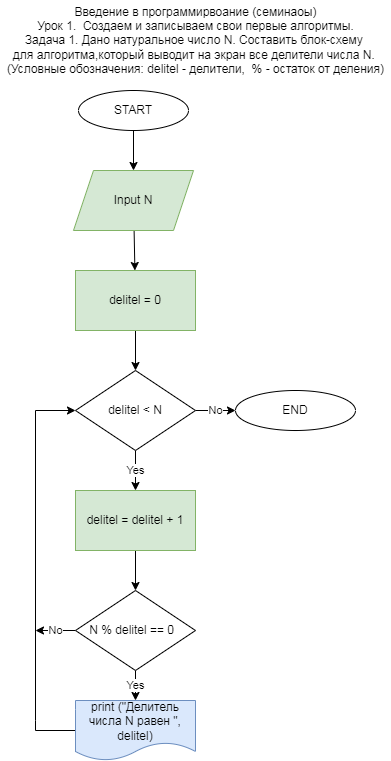

The diagram above was exported from draw.io. Its source (the exported page's mxGraphModel, read from the mxfile embedded in the PNG):
<mxGraphModel dx="406" dy="277" grid="1" gridSize="10" guides="1" tooltips="1" connect="1" arrows="1" fold="1" page="1" pageScale="1" pageWidth="827" pageHeight="1169" background="none" math="0" shadow="1">
  <root>
    <mxCell id="0" />
    <mxCell id="1" parent="0" />
    <mxCell id="7" value="" style="edgeStyle=none;html=1;rounded=0;" parent="1" source="2" target="4" edge="1">
      <mxGeometry relative="1" as="geometry" />
    </mxCell>
    <mxCell id="2" value="START" style="ellipse;whiteSpace=wrap;html=1;rounded=0;" parent="1" vertex="1">
      <mxGeometry x="88" y="90" width="110" height="40" as="geometry" />
    </mxCell>
    <mxCell id="8" value="" style="edgeStyle=none;html=1;rounded=0;" parent="1" source="4" target="5" edge="1">
      <mxGeometry relative="1" as="geometry" />
    </mxCell>
    <mxCell id="4" value="Input N" style="shape=parallelogram;perimeter=parallelogramPerimeter;whiteSpace=wrap;html=1;fixedSize=1;rounded=0;fillColor=#d5e8d4;strokeColor=#82b366;" parent="1" vertex="1">
      <mxGeometry x="83" y="170" width="120" height="60" as="geometry" />
    </mxCell>
    <mxCell id="9" value="" style="edgeStyle=none;html=1;rounded=0;" parent="1" source="5" target="6" edge="1">
      <mxGeometry relative="1" as="geometry" />
    </mxCell>
    <mxCell id="5" value="delitel = 0" style="rounded=0;whiteSpace=wrap;html=1;fillColor=#d5e8d4;strokeColor=#82b366;" parent="1" vertex="1">
      <mxGeometry x="85" y="270" width="120" height="60" as="geometry" />
    </mxCell>
    <mxCell id="11" value="Yes" style="edgeStyle=none;html=1;rounded=0;" parent="1" source="6" edge="1">
      <mxGeometry relative="1" as="geometry">
        <mxPoint x="145" y="490" as="targetPoint" />
      </mxGeometry>
    </mxCell>
    <mxCell id="24" value="No" style="edgeStyle=none;html=1;rounded=0;" parent="1" source="6" target="23" edge="1">
      <mxGeometry relative="1" as="geometry" />
    </mxCell>
    <mxCell id="6" value="delitel &amp;lt; N" style="rhombus;whiteSpace=wrap;html=1;rounded=0;" parent="1" vertex="1">
      <mxGeometry x="85" y="370" width="120" height="80" as="geometry" />
    </mxCell>
    <mxCell id="15" value="Yes" style="edgeStyle=none;html=1;rounded=0;" parent="1" source="13" target="14" edge="1">
      <mxGeometry relative="1" as="geometry" />
    </mxCell>
    <mxCell id="22" value="No" style="edgeStyle=none;html=1;rounded=0;" parent="1" source="13" edge="1">
      <mxGeometry relative="1" as="geometry">
        <mxPoint x="45" y="630" as="targetPoint" />
      </mxGeometry>
    </mxCell>
    <mxCell id="13" value="N % delitel == 0&amp;nbsp;&amp;nbsp;" style="rhombus;whiteSpace=wrap;html=1;rounded=0;" parent="1" vertex="1">
      <mxGeometry x="85" y="590" width="120" height="80" as="geometry" />
    </mxCell>
    <mxCell id="21" style="edgeStyle=none;html=1;entryX=0;entryY=0.5;entryDx=0;entryDy=0;rounded=0;" parent="1" source="14" target="6" edge="1">
      <mxGeometry relative="1" as="geometry">
        <Array as="points">
          <mxPoint x="45" y="730" />
          <mxPoint x="45" y="720" />
          <mxPoint x="45" y="410" />
        </Array>
      </mxGeometry>
    </mxCell>
    <mxCell id="14" value="print (&quot;Делитель числа N равен &quot;, delitel)" style="shape=document;whiteSpace=wrap;html=1;boundedLbl=1;rounded=0;fillColor=#dae8fc;strokeColor=#6c8ebf;" parent="1" vertex="1">
      <mxGeometry x="85" y="700" width="120" height="60" as="geometry" />
    </mxCell>
    <mxCell id="20" value="" style="edgeStyle=none;html=1;rounded=0;" parent="1" source="16" target="13" edge="1">
      <mxGeometry relative="1" as="geometry" />
    </mxCell>
    <mxCell id="16" value="delitel = delitel + 1" style="rounded=0;whiteSpace=wrap;html=1;fillColor=#d5e8d4;strokeColor=#82b366;" parent="1" vertex="1">
      <mxGeometry x="85" y="490" width="120" height="60" as="geometry" />
    </mxCell>
    <mxCell id="23" value="END" style="ellipse;whiteSpace=wrap;html=1;rounded=0;" parent="1" vertex="1">
      <mxGeometry x="245" y="390" width="120" height="40" as="geometry" />
    </mxCell>
    <mxCell id="d4JFx_HcYVwbBNUz4sTg-24" value="Введение в программирвоание (семинаоы)&lt;br&gt;Урок 1.&amp;nbsp;&amp;nbsp;Создаем и записываем свои первые алгоритмы.&lt;br&gt;Задача 1. Дано натуральное число N. Составить блок-схему &lt;br&gt;для алгоритма,который выводит на экран все делители числа N.&amp;nbsp;&lt;br&gt;(Условные обозначения: delitel - делители,&amp;nbsp; % - остаток от деления)" style="text;html=1;resizable=0;autosize=1;align=center;verticalAlign=middle;points=[];fillColor=none;strokeColor=none;rounded=0;" parent="1" vertex="1">
      <mxGeometry x="10" width="390" height="80" as="geometry" />
    </mxCell>
  </root>
</mxGraphModel>